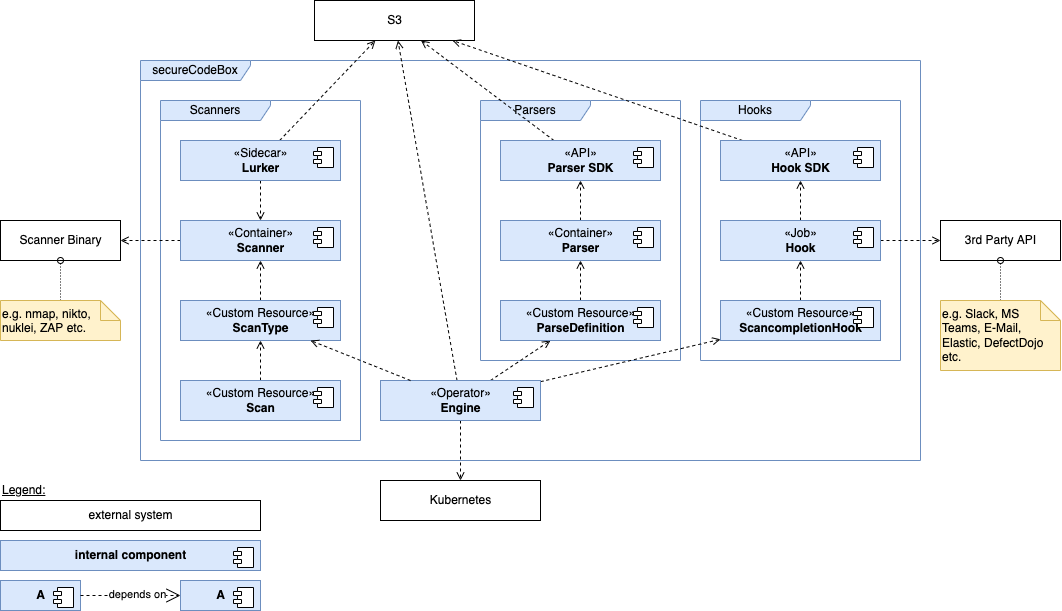

The diagram above was exported from draw.io. Its source (the exported page's mxGraphModel, read from the mxfile embedded in the PNG):
<mxGraphModel dx="1240" dy="845" grid="1" gridSize="10" guides="1" tooltips="1" connect="1" arrows="1" fold="1" page="1" pageScale="1" pageWidth="827" pageHeight="1169" math="0" shadow="0">
  <root>
    <mxCell id="0" />
    <mxCell id="1" parent="0" />
    <mxCell id="CMa_V3RB_phasKFi3jyt-32" value="Scanners" style="shape=umlFrame;whiteSpace=wrap;html=1;width=110;height=20;fillColor=#dae8fc;strokeColor=#6c8ebf;" parent="1" vertex="1">
      <mxGeometry x="200" y="140" width="200" height="340" as="geometry" />
    </mxCell>
    <mxCell id="CMa_V3RB_phasKFi3jyt-33" value="Parsers" style="shape=umlFrame;whiteSpace=wrap;html=1;width=110;height=20;fillColor=#dae8fc;strokeColor=#6c8ebf;" parent="1" vertex="1">
      <mxGeometry x="520" y="140" width="200" height="260" as="geometry" />
    </mxCell>
    <mxCell id="CMa_V3RB_phasKFi3jyt-34" value="Hooks" style="shape=umlFrame;whiteSpace=wrap;html=1;width=110;height=20;fillColor=#dae8fc;strokeColor=#6c8ebf;" parent="1" vertex="1">
      <mxGeometry x="740" y="140" width="200" height="260" as="geometry" />
    </mxCell>
    <mxCell id="ahZLsDDiZOJpJb3KMwdt-29" value="secureCodeBox" style="shape=umlFrame;whiteSpace=wrap;html=1;width=110;height=20;fillColor=#dae8fc;strokeColor=#6c8ebf;" parent="1" vertex="1">
      <mxGeometry x="180" y="100" width="780" height="400" as="geometry" />
    </mxCell>
    <mxCell id="CMa_V3RB_phasKFi3jyt-10" style="edgeStyle=none;rounded=0;orthogonalLoop=1;jettySize=auto;html=1;dashed=1;endArrow=open;endFill=0;" parent="1" source="ahZLsDDiZOJpJb3KMwdt-1" target="ahZLsDDiZOJpJb3KMwdt-9" edge="1">
      <mxGeometry relative="1" as="geometry" />
    </mxCell>
    <mxCell id="CMa_V3RB_phasKFi3jyt-14" style="edgeStyle=none;rounded=0;orthogonalLoop=1;jettySize=auto;html=1;dashed=1;endArrow=open;endFill=0;" parent="1" source="ahZLsDDiZOJpJb3KMwdt-1" target="ahZLsDDiZOJpJb3KMwdt-22" edge="1">
      <mxGeometry relative="1" as="geometry" />
    </mxCell>
    <mxCell id="CMa_V3RB_phasKFi3jyt-30" style="edgeStyle=none;rounded=0;orthogonalLoop=1;jettySize=auto;html=1;dashed=1;endArrow=open;endFill=0;" parent="1" source="ahZLsDDiZOJpJb3KMwdt-1" target="CMa_V3RB_phasKFi3jyt-11" edge="1">
      <mxGeometry relative="1" as="geometry" />
    </mxCell>
    <mxCell id="CMa_V3RB_phasKFi3jyt-31" style="edgeStyle=none;rounded=0;orthogonalLoop=1;jettySize=auto;html=1;dashed=1;endArrow=open;endFill=0;" parent="1" source="ahZLsDDiZOJpJb3KMwdt-1" target="CMa_V3RB_phasKFi3jyt-24" edge="1">
      <mxGeometry relative="1" as="geometry" />
    </mxCell>
    <mxCell id="ahZLsDDiZOJpJb3KMwdt-1" value="«Operator»&lt;br&gt;&lt;b&gt;Engine&lt;/b&gt;" style="html=1;dropTarget=0;fillColor=#dae8fc;strokeColor=#6c8ebf;" parent="1" vertex="1">
      <mxGeometry x="420" y="420" width="160" height="40" as="geometry" />
    </mxCell>
    <mxCell id="ahZLsDDiZOJpJb3KMwdt-2" value="" style="shape=module;jettyWidth=8;jettyHeight=4;" parent="ahZLsDDiZOJpJb3KMwdt-1" vertex="1">
      <mxGeometry x="1" width="20" height="20" relative="1" as="geometry">
        <mxPoint x="-27" y="7" as="offset" />
      </mxGeometry>
    </mxCell>
    <mxCell id="CMa_V3RB_phasKFi3jyt-7" style="edgeStyle=none;rounded=0;orthogonalLoop=1;jettySize=auto;html=1;dashed=1;endArrow=open;endFill=0;" parent="1" source="ahZLsDDiZOJpJb3KMwdt-3" target="CMa_V3RB_phasKFi3jyt-21" edge="1">
      <mxGeometry relative="1" as="geometry">
        <mxPoint x="340.909090909091" y="340" as="targetPoint" />
      </mxGeometry>
    </mxCell>
    <mxCell id="ahZLsDDiZOJpJb3KMwdt-3" value="«Custom Resource»&lt;br&gt;&lt;b&gt;ScanType&lt;/b&gt;" style="html=1;dropTarget=0;fillColor=#dae8fc;strokeColor=#6c8ebf;" parent="1" vertex="1">
      <mxGeometry x="220" y="340" width="160" height="40" as="geometry" />
    </mxCell>
    <mxCell id="ahZLsDDiZOJpJb3KMwdt-4" value="" style="shape=module;jettyWidth=8;jettyHeight=4;" parent="ahZLsDDiZOJpJb3KMwdt-3" vertex="1">
      <mxGeometry x="1" width="20" height="20" relative="1" as="geometry">
        <mxPoint x="-27" y="7" as="offset" />
      </mxGeometry>
    </mxCell>
    <mxCell id="CMa_V3RB_phasKFi3jyt-8" style="edgeStyle=none;rounded=0;orthogonalLoop=1;jettySize=auto;html=1;dashed=1;endArrow=open;endFill=0;" parent="1" source="ahZLsDDiZOJpJb3KMwdt-7" target="CMa_V3RB_phasKFi3jyt-21" edge="1">
      <mxGeometry relative="1" as="geometry">
        <mxPoint x="348.33333333333326" y="300" as="targetPoint" />
      </mxGeometry>
    </mxCell>
    <mxCell id="CMa_V3RB_phasKFi3jyt-9" style="edgeStyle=none;rounded=0;orthogonalLoop=1;jettySize=auto;html=1;dashed=1;endArrow=open;endFill=0;" parent="1" source="ahZLsDDiZOJpJb3KMwdt-7" target="ahZLsDDiZOJpJb3KMwdt-22" edge="1">
      <mxGeometry relative="1" as="geometry" />
    </mxCell>
    <mxCell id="ahZLsDDiZOJpJb3KMwdt-7" value="«Sidecar»&lt;br&gt;&lt;b&gt;Lurker&lt;/b&gt;" style="html=1;dropTarget=0;fillColor=#dae8fc;strokeColor=#6c8ebf;" parent="1" vertex="1">
      <mxGeometry x="220" y="180" width="160" height="40" as="geometry" />
    </mxCell>
    <mxCell id="ahZLsDDiZOJpJb3KMwdt-8" value="" style="shape=module;jettyWidth=8;jettyHeight=4;" parent="ahZLsDDiZOJpJb3KMwdt-7" vertex="1">
      <mxGeometry x="1" width="20" height="20" relative="1" as="geometry">
        <mxPoint x="-27" y="7" as="offset" />
      </mxGeometry>
    </mxCell>
    <mxCell id="ahZLsDDiZOJpJb3KMwdt-9" value="&lt;span style=&quot;font-weight: normal&quot;&gt;Kubernetes&lt;/span&gt;" style="html=1;dropTarget=0;fontStyle=1" parent="1" vertex="1">
      <mxGeometry x="420" y="520" width="160" height="40" as="geometry" />
    </mxCell>
    <mxCell id="CMa_V3RB_phasKFi3jyt-28" style="edgeStyle=none;rounded=0;orthogonalLoop=1;jettySize=auto;html=1;dashed=1;endArrow=open;endFill=0;" parent="1" source="ahZLsDDiZOJpJb3KMwdt-14" target="ahZLsDDiZOJpJb3KMwdt-25" edge="1">
      <mxGeometry relative="1" as="geometry" />
    </mxCell>
    <mxCell id="CMa_V3RB_phasKFi3jyt-36" style="edgeStyle=none;rounded=0;orthogonalLoop=1;jettySize=auto;html=1;entryX=0;entryY=0.5;entryDx=0;entryDy=0;dashed=1;endArrow=open;endFill=0;" parent="1" source="ahZLsDDiZOJpJb3KMwdt-14" target="ahZLsDDiZOJpJb3KMwdt-30" edge="1">
      <mxGeometry relative="1" as="geometry" />
    </mxCell>
    <mxCell id="ahZLsDDiZOJpJb3KMwdt-14" value="«Job»&lt;br&gt;&lt;b&gt;Hook&lt;/b&gt;" style="html=1;dropTarget=0;fillColor=#dae8fc;strokeColor=#6c8ebf;" parent="1" vertex="1">
      <mxGeometry x="760" y="260" width="160" height="40" as="geometry" />
    </mxCell>
    <mxCell id="ahZLsDDiZOJpJb3KMwdt-15" value="" style="shape=module;jettyWidth=8;jettyHeight=4;" parent="ahZLsDDiZOJpJb3KMwdt-14" vertex="1">
      <mxGeometry x="1" width="20" height="20" relative="1" as="geometry">
        <mxPoint x="-27" y="7" as="offset" />
      </mxGeometry>
    </mxCell>
    <mxCell id="ahZLsDDiZOJpJb3KMwdt-22" value="S3" style="html=1;dropTarget=0;" parent="1" vertex="1">
      <mxGeometry x="354" y="40" width="160" height="40" as="geometry" />
    </mxCell>
    <mxCell id="CMa_V3RB_phasKFi3jyt-29" style="edgeStyle=none;rounded=0;orthogonalLoop=1;jettySize=auto;html=1;dashed=1;endArrow=open;endFill=0;" parent="1" source="ahZLsDDiZOJpJb3KMwdt-25" target="ahZLsDDiZOJpJb3KMwdt-22" edge="1">
      <mxGeometry relative="1" as="geometry" />
    </mxCell>
    <mxCell id="ahZLsDDiZOJpJb3KMwdt-25" value="«API»&lt;br&gt;&lt;b&gt;Hook SDK&lt;/b&gt;" style="html=1;dropTarget=0;fillColor=#dae8fc;strokeColor=#6c8ebf;" parent="1" vertex="1">
      <mxGeometry x="760" y="180" width="160" height="40" as="geometry" />
    </mxCell>
    <mxCell id="ahZLsDDiZOJpJb3KMwdt-26" value="" style="shape=module;jettyWidth=8;jettyHeight=4;" parent="ahZLsDDiZOJpJb3KMwdt-25" vertex="1">
      <mxGeometry x="1" width="20" height="20" relative="1" as="geometry">
        <mxPoint x="-27" y="7" as="offset" />
      </mxGeometry>
    </mxCell>
    <mxCell id="CMa_V3RB_phasKFi3jyt-17" style="edgeStyle=none;rounded=0;orthogonalLoop=1;jettySize=auto;html=1;dashed=1;endArrow=open;endFill=0;" parent="1" source="ahZLsDDiZOJpJb3KMwdt-27" target="ahZLsDDiZOJpJb3KMwdt-22" edge="1">
      <mxGeometry relative="1" as="geometry" />
    </mxCell>
    <mxCell id="ahZLsDDiZOJpJb3KMwdt-27" value="«API»&lt;br&gt;&lt;b&gt;Parser SDK&lt;/b&gt;" style="html=1;dropTarget=0;fillColor=#dae8fc;strokeColor=#6c8ebf;" parent="1" vertex="1">
      <mxGeometry x="540" y="180" width="160" height="40" as="geometry" />
    </mxCell>
    <mxCell id="ahZLsDDiZOJpJb3KMwdt-28" value="" style="shape=module;jettyWidth=8;jettyHeight=4;" parent="ahZLsDDiZOJpJb3KMwdt-27" vertex="1">
      <mxGeometry x="1" width="20" height="20" relative="1" as="geometry">
        <mxPoint x="-27" y="7" as="offset" />
      </mxGeometry>
    </mxCell>
    <mxCell id="ahZLsDDiZOJpJb3KMwdt-30" value="3rd Party API" style="html=1;dropTarget=0;" parent="1" vertex="1">
      <mxGeometry x="980" y="260" width="120" height="40" as="geometry" />
    </mxCell>
    <mxCell id="ahZLsDDiZOJpJb3KMwdt-35" value="Scanner Binary" style="html=1;dropTarget=0;" parent="1" vertex="1">
      <mxGeometry x="40" y="260" width="120" height="40" as="geometry" />
    </mxCell>
    <mxCell id="ahZLsDDiZOJpJb3KMwdt-48" value="" style="group" parent="1" vertex="1" connectable="0">
      <mxGeometry x="40" y="520" width="260" height="130" as="geometry" />
    </mxCell>
    <mxCell id="ahZLsDDiZOJpJb3KMwdt-34" value="&lt;u&gt;Legend:&lt;/u&gt;" style="text;html=1;strokeColor=none;fillColor=none;align=left;verticalAlign=middle;whiteSpace=wrap;rounded=0;" parent="ahZLsDDiZOJpJb3KMwdt-48" vertex="1">
      <mxGeometry width="60" height="20" as="geometry" />
    </mxCell>
    <mxCell id="ahZLsDDiZOJpJb3KMwdt-37" value="&lt;span style=&quot;font-weight: normal&quot;&gt;external system&lt;/span&gt;" style="html=1;dropTarget=0;fontStyle=1" parent="ahZLsDDiZOJpJb3KMwdt-48" vertex="1">
      <mxGeometry y="20" width="260" height="30" as="geometry" />
    </mxCell>
    <mxCell id="ahZLsDDiZOJpJb3KMwdt-38" value="&lt;b&gt;internal component&lt;/b&gt;" style="html=1;dropTarget=0;fillColor=#dae8fc;strokeColor=#6c8ebf;" parent="ahZLsDDiZOJpJb3KMwdt-48" vertex="1">
      <mxGeometry y="60" width="260" height="30" as="geometry" />
    </mxCell>
    <mxCell id="ahZLsDDiZOJpJb3KMwdt-39" value="" style="shape=module;jettyWidth=8;jettyHeight=4;" parent="ahZLsDDiZOJpJb3KMwdt-38" vertex="1">
      <mxGeometry x="1" width="20" height="20" relative="1" as="geometry">
        <mxPoint x="-27" y="7" as="offset" />
      </mxGeometry>
    </mxCell>
    <mxCell id="ahZLsDDiZOJpJb3KMwdt-40" value="&lt;b&gt;A&lt;/b&gt;" style="html=1;dropTarget=0;fillColor=#dae8fc;strokeColor=#6c8ebf;" parent="ahZLsDDiZOJpJb3KMwdt-48" vertex="1">
      <mxGeometry y="100" width="80" height="30" as="geometry" />
    </mxCell>
    <mxCell id="ahZLsDDiZOJpJb3KMwdt-41" value="" style="shape=module;jettyWidth=8;jettyHeight=4;" parent="ahZLsDDiZOJpJb3KMwdt-40" vertex="1">
      <mxGeometry x="1" width="20" height="20" relative="1" as="geometry">
        <mxPoint x="-27" y="7" as="offset" />
      </mxGeometry>
    </mxCell>
    <mxCell id="ahZLsDDiZOJpJb3KMwdt-42" value="&lt;b&gt;A&lt;/b&gt;" style="html=1;dropTarget=0;fillColor=#dae8fc;strokeColor=#6c8ebf;" parent="ahZLsDDiZOJpJb3KMwdt-48" vertex="1">
      <mxGeometry x="180" y="100" width="80" height="30" as="geometry" />
    </mxCell>
    <mxCell id="ahZLsDDiZOJpJb3KMwdt-43" value="" style="shape=module;jettyWidth=8;jettyHeight=4;" parent="ahZLsDDiZOJpJb3KMwdt-42" vertex="1">
      <mxGeometry x="1" width="20" height="20" relative="1" as="geometry">
        <mxPoint x="-27" y="7" as="offset" />
      </mxGeometry>
    </mxCell>
    <mxCell id="ahZLsDDiZOJpJb3KMwdt-45" value="" style="endArrow=open;endSize=12;dashed=1;html=1;rounded=0;" parent="ahZLsDDiZOJpJb3KMwdt-48" source="ahZLsDDiZOJpJb3KMwdt-40" target="ahZLsDDiZOJpJb3KMwdt-42" edge="1">
      <mxGeometry width="160" relative="1" as="geometry">
        <mxPoint x="450.0000000000002" y="-189.9999999999999" as="sourcePoint" />
        <mxPoint x="529.9999999999998" y="-189.9999999999999" as="targetPoint" />
      </mxGeometry>
    </mxCell>
    <mxCell id="ahZLsDDiZOJpJb3KMwdt-46" value="depends on" style="edgeLabel;html=1;align=center;verticalAlign=middle;resizable=0;points=[];" parent="ahZLsDDiZOJpJb3KMwdt-45" vertex="1" connectable="0">
      <mxGeometry x="0.1312" y="1" relative="1" as="geometry">
        <mxPoint as="offset" />
      </mxGeometry>
    </mxCell>
    <mxCell id="CMa_V3RB_phasKFi3jyt-4" style="rounded=0;orthogonalLoop=1;jettySize=auto;html=1;entryX=0.5;entryY=1;entryDx=0;entryDy=0;dashed=1;endArrow=open;endFill=0;" parent="1" source="CMa_V3RB_phasKFi3jyt-2" target="ahZLsDDiZOJpJb3KMwdt-3" edge="1">
      <mxGeometry relative="1" as="geometry" />
    </mxCell>
    <mxCell id="CMa_V3RB_phasKFi3jyt-2" value="«Custom Resource»&lt;br&gt;&lt;b&gt;Scan&lt;/b&gt;" style="html=1;dropTarget=0;fillColor=#dae8fc;strokeColor=#6c8ebf;" parent="1" vertex="1">
      <mxGeometry x="220" y="420" width="160" height="40" as="geometry" />
    </mxCell>
    <mxCell id="CMa_V3RB_phasKFi3jyt-3" value="" style="shape=module;jettyWidth=8;jettyHeight=4;" parent="CMa_V3RB_phasKFi3jyt-2" vertex="1">
      <mxGeometry x="1" width="20" height="20" relative="1" as="geometry">
        <mxPoint x="-27" y="7" as="offset" />
      </mxGeometry>
    </mxCell>
    <mxCell id="CMa_V3RB_phasKFi3jyt-18" style="edgeStyle=none;rounded=0;orthogonalLoop=1;jettySize=auto;html=1;dashed=1;endArrow=open;endFill=0;" parent="1" source="CMa_V3RB_phasKFi3jyt-11" target="CMa_V3RB_phasKFi3jyt-19" edge="1">
      <mxGeometry relative="1" as="geometry">
        <mxPoint x="640" y="300" as="targetPoint" />
      </mxGeometry>
    </mxCell>
    <mxCell id="CMa_V3RB_phasKFi3jyt-11" value="«Custom Resource»&lt;br&gt;&lt;b&gt;ParseDefinition&lt;/b&gt;" style="html=1;dropTarget=0;fillColor=#dae8fc;strokeColor=#6c8ebf;" parent="1" vertex="1">
      <mxGeometry x="540" y="340" width="160" height="40" as="geometry" />
    </mxCell>
    <mxCell id="CMa_V3RB_phasKFi3jyt-12" value="" style="shape=module;jettyWidth=8;jettyHeight=4;" parent="CMa_V3RB_phasKFi3jyt-11" vertex="1">
      <mxGeometry x="1" width="20" height="20" relative="1" as="geometry">
        <mxPoint x="-27" y="7" as="offset" />
      </mxGeometry>
    </mxCell>
    <mxCell id="CMa_V3RB_phasKFi3jyt-23" style="edgeStyle=none;rounded=0;orthogonalLoop=1;jettySize=auto;html=1;dashed=1;endArrow=open;endFill=0;" parent="1" source="CMa_V3RB_phasKFi3jyt-19" target="ahZLsDDiZOJpJb3KMwdt-27" edge="1">
      <mxGeometry relative="1" as="geometry" />
    </mxCell>
    <mxCell id="CMa_V3RB_phasKFi3jyt-19" value="«Container»&lt;br&gt;&lt;b&gt;Parser&lt;/b&gt;" style="html=1;dropTarget=0;fillColor=#dae8fc;strokeColor=#6c8ebf;" parent="1" vertex="1">
      <mxGeometry x="540" y="260" width="160" height="40" as="geometry" />
    </mxCell>
    <mxCell id="CMa_V3RB_phasKFi3jyt-20" value="" style="shape=module;jettyWidth=8;jettyHeight=4;" parent="CMa_V3RB_phasKFi3jyt-19" vertex="1">
      <mxGeometry x="1" width="20" height="20" relative="1" as="geometry">
        <mxPoint x="-27" y="7" as="offset" />
      </mxGeometry>
    </mxCell>
    <mxCell id="CMa_V3RB_phasKFi3jyt-35" style="edgeStyle=none;rounded=0;orthogonalLoop=1;jettySize=auto;html=1;entryX=1;entryY=0.5;entryDx=0;entryDy=0;dashed=1;endArrow=open;endFill=0;" parent="1" source="CMa_V3RB_phasKFi3jyt-21" target="ahZLsDDiZOJpJb3KMwdt-35" edge="1">
      <mxGeometry relative="1" as="geometry" />
    </mxCell>
    <mxCell id="CMa_V3RB_phasKFi3jyt-21" value="«Container»&lt;br&gt;&lt;b&gt;Scanner&lt;/b&gt;" style="html=1;dropTarget=0;fillColor=#dae8fc;strokeColor=#6c8ebf;" parent="1" vertex="1">
      <mxGeometry x="220" y="260" width="160" height="40" as="geometry" />
    </mxCell>
    <mxCell id="CMa_V3RB_phasKFi3jyt-22" value="" style="shape=module;jettyWidth=8;jettyHeight=4;" parent="CMa_V3RB_phasKFi3jyt-21" vertex="1">
      <mxGeometry x="1" width="20" height="20" relative="1" as="geometry">
        <mxPoint x="-27" y="7" as="offset" />
      </mxGeometry>
    </mxCell>
    <mxCell id="CMa_V3RB_phasKFi3jyt-27" style="edgeStyle=none;rounded=0;orthogonalLoop=1;jettySize=auto;html=1;dashed=1;endArrow=open;endFill=0;" parent="1" source="CMa_V3RB_phasKFi3jyt-24" target="ahZLsDDiZOJpJb3KMwdt-14" edge="1">
      <mxGeometry relative="1" as="geometry">
        <mxPoint x="1000" y="310" as="targetPoint" />
      </mxGeometry>
    </mxCell>
    <mxCell id="CMa_V3RB_phasKFi3jyt-24" value="«Custom Resource»&lt;br&gt;&lt;b&gt;ScancompletionHook&lt;/b&gt;" style="html=1;dropTarget=0;fillColor=#dae8fc;strokeColor=#6c8ebf;" parent="1" vertex="1">
      <mxGeometry x="760" y="340" width="160" height="40" as="geometry" />
    </mxCell>
    <mxCell id="CMa_V3RB_phasKFi3jyt-25" value="" style="shape=module;jettyWidth=8;jettyHeight=4;" parent="CMa_V3RB_phasKFi3jyt-24" vertex="1">
      <mxGeometry x="1" width="20" height="20" relative="1" as="geometry">
        <mxPoint x="-27" y="7" as="offset" />
      </mxGeometry>
    </mxCell>
    <mxCell id="CMa_V3RB_phasKFi3jyt-5" style="edgeStyle=none;rounded=0;orthogonalLoop=1;jettySize=auto;html=1;dashed=1;endArrow=open;endFill=0;" parent="1" source="ahZLsDDiZOJpJb3KMwdt-1" target="ahZLsDDiZOJpJb3KMwdt-3" edge="1">
      <mxGeometry relative="1" as="geometry" />
    </mxCell>
    <mxCell id="CMa_V3RB_phasKFi3jyt-38" style="edgeStyle=none;rounded=0;orthogonalLoop=1;jettySize=auto;html=1;dashed=1;endArrow=oval;endFill=0;dashPattern=1 2;" parent="1" source="CMa_V3RB_phasKFi3jyt-37" target="ahZLsDDiZOJpJb3KMwdt-35" edge="1">
      <mxGeometry relative="1" as="geometry" />
    </mxCell>
    <mxCell id="CMa_V3RB_phasKFi3jyt-37" value="e.g. nmap, nikto, nuklei, ZAP etc." style="shape=note;size=20;whiteSpace=wrap;html=1;fillColor=#fff2cc;strokeColor=#d6b656;align=left;verticalAlign=top;" parent="1" vertex="1">
      <mxGeometry x="40" y="340" width="120" height="40" as="geometry" />
    </mxCell>
    <mxCell id="CMa_V3RB_phasKFi3jyt-40" style="edgeStyle=none;rounded=0;orthogonalLoop=1;jettySize=auto;html=1;entryX=0.5;entryY=1;entryDx=0;entryDy=0;dashed=1;endArrow=oval;endFill=0;dashPattern=1 2;" parent="1" source="CMa_V3RB_phasKFi3jyt-39" target="ahZLsDDiZOJpJb3KMwdt-30" edge="1">
      <mxGeometry relative="1" as="geometry" />
    </mxCell>
    <mxCell id="CMa_V3RB_phasKFi3jyt-39" value="e.g. Slack, MS Teams, E-Mail, Elastic, DefectDojo etc." style="shape=note;size=20;whiteSpace=wrap;html=1;fillColor=#fff2cc;strokeColor=#d6b656;align=left;verticalAlign=top;" parent="1" vertex="1">
      <mxGeometry x="980" y="340" width="120" height="70" as="geometry" />
    </mxCell>
  </root>
</mxGraphModel>